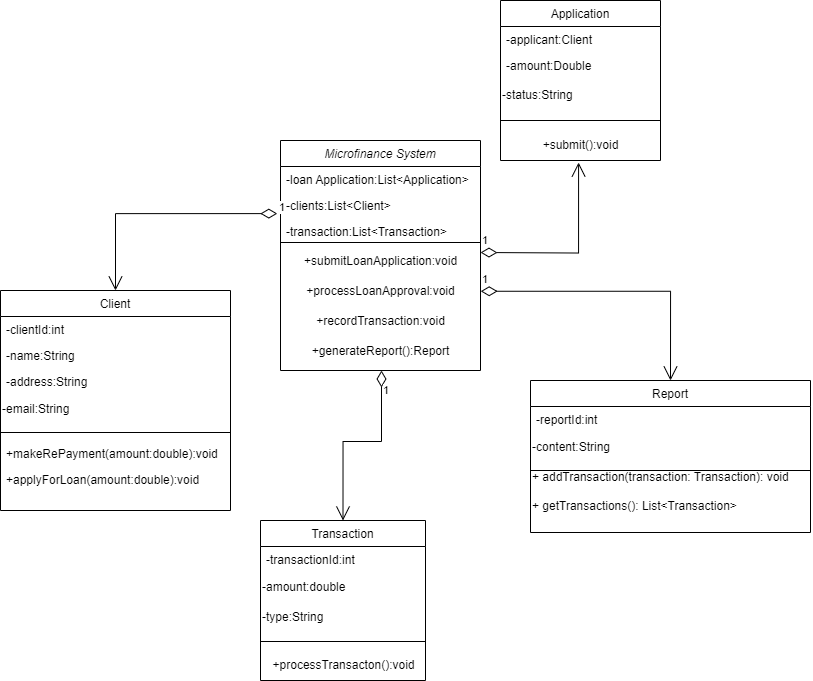

The diagram above was exported from draw.io. Its source (the exported page's mxGraphModel, read from the mxfile embedded in the PNG):
<mxGraphModel dx="1035" dy="551" grid="1" gridSize="10" guides="1" tooltips="1" connect="1" arrows="1" fold="1" page="1" pageScale="1" pageWidth="827" pageHeight="1169" math="0" shadow="0">
  <root>
    <mxCell id="WIyWlLk6GJQsqaUBKTNV-0" />
    <mxCell id="WIyWlLk6GJQsqaUBKTNV-1" parent="WIyWlLk6GJQsqaUBKTNV-0" />
    <mxCell id="zkfFHV4jXpPFQw0GAbJ--0" value="Microfinance System" style="swimlane;fontStyle=2;align=center;verticalAlign=top;childLayout=stackLayout;horizontal=1;startSize=26;horizontalStack=0;resizeParent=1;resizeLast=0;collapsible=1;marginBottom=0;rounded=0;shadow=0;strokeWidth=1;" parent="WIyWlLk6GJQsqaUBKTNV-1" vertex="1">
      <mxGeometry x="280" y="230" width="200" height="230" as="geometry">
        <mxRectangle x="230" y="140" width="160" height="26" as="alternateBounds" />
      </mxGeometry>
    </mxCell>
    <mxCell id="zkfFHV4jXpPFQw0GAbJ--1" value="-loan Application:List&lt;Application&gt;" style="text;align=left;verticalAlign=top;spacingLeft=4;spacingRight=4;overflow=hidden;rotatable=0;points=[[0,0.5],[1,0.5]];portConstraint=eastwest;" parent="zkfFHV4jXpPFQw0GAbJ--0" vertex="1">
      <mxGeometry y="26" width="200" height="26" as="geometry" />
    </mxCell>
    <mxCell id="zkfFHV4jXpPFQw0GAbJ--2" value="-clients:List&lt;Client&gt;&#10;" style="text;align=left;verticalAlign=top;spacingLeft=4;spacingRight=4;overflow=hidden;rotatable=0;points=[[0,0.5],[1,0.5]];portConstraint=eastwest;rounded=0;shadow=0;html=0;" parent="zkfFHV4jXpPFQw0GAbJ--0" vertex="1">
      <mxGeometry y="52" width="200" height="26" as="geometry" />
    </mxCell>
    <mxCell id="zkfFHV4jXpPFQw0GAbJ--5" value="-transaction:List&lt;Transaction&gt;" style="text;align=left;verticalAlign=top;spacingLeft=4;spacingRight=4;overflow=hidden;rotatable=0;points=[[0,0.5],[1,0.5]];portConstraint=eastwest;" parent="zkfFHV4jXpPFQw0GAbJ--0" vertex="1">
      <mxGeometry y="78" width="200" height="20" as="geometry" />
    </mxCell>
    <mxCell id="zkfFHV4jXpPFQw0GAbJ--4" value="" style="line;html=1;strokeWidth=1;align=left;verticalAlign=middle;spacingTop=-1;spacingLeft=3;spacingRight=3;rotatable=0;labelPosition=right;points=[];portConstraint=eastwest;" parent="zkfFHV4jXpPFQw0GAbJ--0" vertex="1">
      <mxGeometry y="98" width="200" height="8" as="geometry" />
    </mxCell>
    <mxCell id="Xo4GX7K1pdXKpsVCS93Y-3" value="+submitLoanApplication:void" style="text;html=1;align=center;verticalAlign=middle;resizable=0;points=[];autosize=1;strokeColor=none;fillColor=none;" vertex="1" parent="zkfFHV4jXpPFQw0GAbJ--0">
      <mxGeometry y="106" width="200" height="30" as="geometry" />
    </mxCell>
    <mxCell id="Xo4GX7K1pdXKpsVCS93Y-5" value="+processLoanApproval:void" style="text;html=1;align=center;verticalAlign=middle;resizable=0;points=[];autosize=1;strokeColor=none;fillColor=none;" vertex="1" parent="zkfFHV4jXpPFQw0GAbJ--0">
      <mxGeometry y="136" width="200" height="30" as="geometry" />
    </mxCell>
    <mxCell id="Xo4GX7K1pdXKpsVCS93Y-7" value="+recordTransaction:void" style="text;html=1;align=center;verticalAlign=middle;resizable=0;points=[];autosize=1;strokeColor=none;fillColor=none;" vertex="1" parent="zkfFHV4jXpPFQw0GAbJ--0">
      <mxGeometry y="166" width="200" height="30" as="geometry" />
    </mxCell>
    <mxCell id="Xo4GX7K1pdXKpsVCS93Y-8" value="+generateReport():Report" style="text;html=1;align=center;verticalAlign=middle;resizable=0;points=[];autosize=1;strokeColor=none;fillColor=none;" vertex="1" parent="zkfFHV4jXpPFQw0GAbJ--0">
      <mxGeometry y="196" width="200" height="30" as="geometry" />
    </mxCell>
    <mxCell id="zkfFHV4jXpPFQw0GAbJ--6" value="Application" style="swimlane;fontStyle=0;align=center;verticalAlign=top;childLayout=stackLayout;horizontal=1;startSize=26;horizontalStack=0;resizeParent=1;resizeLast=0;collapsible=1;marginBottom=0;rounded=0;shadow=0;strokeWidth=1;" parent="WIyWlLk6GJQsqaUBKTNV-1" vertex="1">
      <mxGeometry x="500" y="90" width="160" height="160" as="geometry">
        <mxRectangle x="130" y="380" width="160" height="26" as="alternateBounds" />
      </mxGeometry>
    </mxCell>
    <mxCell id="zkfFHV4jXpPFQw0GAbJ--7" value="-applicant:Client" style="text;align=left;verticalAlign=top;spacingLeft=4;spacingRight=4;overflow=hidden;rotatable=0;points=[[0,0.5],[1,0.5]];portConstraint=eastwest;" parent="zkfFHV4jXpPFQw0GAbJ--6" vertex="1">
      <mxGeometry y="26" width="160" height="26" as="geometry" />
    </mxCell>
    <mxCell id="zkfFHV4jXpPFQw0GAbJ--8" value="-amount:Double" style="text;align=left;verticalAlign=top;spacingLeft=4;spacingRight=4;overflow=hidden;rotatable=0;points=[[0,0.5],[1,0.5]];portConstraint=eastwest;rounded=0;shadow=0;html=0;" parent="zkfFHV4jXpPFQw0GAbJ--6" vertex="1">
      <mxGeometry y="52" width="160" height="28" as="geometry" />
    </mxCell>
    <mxCell id="Xo4GX7K1pdXKpsVCS93Y-12" value="-status:String" style="text;html=1;align=left;verticalAlign=middle;resizable=0;points=[];autosize=1;strokeColor=none;fillColor=none;" vertex="1" parent="zkfFHV4jXpPFQw0GAbJ--6">
      <mxGeometry y="80" width="160" height="30" as="geometry" />
    </mxCell>
    <mxCell id="zkfFHV4jXpPFQw0GAbJ--9" value="" style="line;html=1;strokeWidth=1;align=left;verticalAlign=middle;spacingTop=-1;spacingLeft=3;spacingRight=3;rotatable=0;labelPosition=right;points=[];portConstraint=eastwest;" parent="zkfFHV4jXpPFQw0GAbJ--6" vertex="1">
      <mxGeometry y="110" width="160" height="20" as="geometry" />
    </mxCell>
    <mxCell id="Xo4GX7K1pdXKpsVCS93Y-11" value="+submit():void" style="text;html=1;align=center;verticalAlign=middle;resizable=0;points=[];autosize=1;strokeColor=none;fillColor=none;" vertex="1" parent="zkfFHV4jXpPFQw0GAbJ--6">
      <mxGeometry y="130" width="160" height="30" as="geometry" />
    </mxCell>
    <mxCell id="zkfFHV4jXpPFQw0GAbJ--13" value="Transaction" style="swimlane;fontStyle=0;align=center;verticalAlign=top;childLayout=stackLayout;horizontal=1;startSize=26;horizontalStack=0;resizeParent=1;resizeLast=0;collapsible=1;marginBottom=0;rounded=0;shadow=0;strokeWidth=1;" parent="WIyWlLk6GJQsqaUBKTNV-1" vertex="1">
      <mxGeometry x="260" y="610" width="165" height="160" as="geometry">
        <mxRectangle x="340" y="380" width="170" height="26" as="alternateBounds" />
      </mxGeometry>
    </mxCell>
    <mxCell id="zkfFHV4jXpPFQw0GAbJ--14" value="-transactionId:int&#10;" style="text;align=left;verticalAlign=top;spacingLeft=4;spacingRight=4;overflow=hidden;rotatable=0;points=[[0,0.5],[1,0.5]];portConstraint=eastwest;" parent="zkfFHV4jXpPFQw0GAbJ--13" vertex="1">
      <mxGeometry y="26" width="165" height="26" as="geometry" />
    </mxCell>
    <mxCell id="Xo4GX7K1pdXKpsVCS93Y-16" value="-amount:double" style="text;html=1;align=left;verticalAlign=middle;resizable=0;points=[];autosize=1;strokeColor=none;fillColor=none;" vertex="1" parent="zkfFHV4jXpPFQw0GAbJ--13">
      <mxGeometry y="52" width="165" height="30" as="geometry" />
    </mxCell>
    <mxCell id="Xo4GX7K1pdXKpsVCS93Y-17" value="-type:String" style="text;html=1;align=left;verticalAlign=middle;resizable=0;points=[];autosize=1;strokeColor=none;fillColor=none;" vertex="1" parent="zkfFHV4jXpPFQw0GAbJ--13">
      <mxGeometry y="82" width="165" height="30" as="geometry" />
    </mxCell>
    <mxCell id="zkfFHV4jXpPFQw0GAbJ--15" value="" style="line;html=1;strokeWidth=1;align=left;verticalAlign=middle;spacingTop=-1;spacingLeft=3;spacingRight=3;rotatable=0;labelPosition=right;points=[];portConstraint=eastwest;" parent="zkfFHV4jXpPFQw0GAbJ--13" vertex="1">
      <mxGeometry y="112" width="165" height="18" as="geometry" />
    </mxCell>
    <mxCell id="Xo4GX7K1pdXKpsVCS93Y-18" value="+processTransacton():void" style="text;html=1;align=center;verticalAlign=middle;resizable=0;points=[];autosize=1;strokeColor=none;fillColor=none;" vertex="1" parent="zkfFHV4jXpPFQw0GAbJ--13">
      <mxGeometry y="130" width="165" height="30" as="geometry" />
    </mxCell>
    <mxCell id="zkfFHV4jXpPFQw0GAbJ--17" value="Client" style="swimlane;fontStyle=0;align=center;verticalAlign=top;childLayout=stackLayout;horizontal=1;startSize=26;horizontalStack=0;resizeParent=1;resizeLast=0;collapsible=1;marginBottom=0;rounded=0;shadow=0;strokeWidth=1;" parent="WIyWlLk6GJQsqaUBKTNV-1" vertex="1">
      <mxGeometry y="380" width="230" height="220" as="geometry">
        <mxRectangle x="550" y="140" width="160" height="26" as="alternateBounds" />
      </mxGeometry>
    </mxCell>
    <mxCell id="zkfFHV4jXpPFQw0GAbJ--18" value="-clientId:int" style="text;align=left;verticalAlign=top;spacingLeft=4;spacingRight=4;overflow=hidden;rotatable=0;points=[[0,0.5],[1,0.5]];portConstraint=eastwest;" parent="zkfFHV4jXpPFQw0GAbJ--17" vertex="1">
      <mxGeometry y="26" width="230" height="26" as="geometry" />
    </mxCell>
    <mxCell id="zkfFHV4jXpPFQw0GAbJ--19" value="-name:String" style="text;align=left;verticalAlign=top;spacingLeft=4;spacingRight=4;overflow=hidden;rotatable=0;points=[[0,0.5],[1,0.5]];portConstraint=eastwest;rounded=0;shadow=0;html=0;" parent="zkfFHV4jXpPFQw0GAbJ--17" vertex="1">
      <mxGeometry y="52" width="230" height="26" as="geometry" />
    </mxCell>
    <mxCell id="zkfFHV4jXpPFQw0GAbJ--20" value="-address:String" style="text;align=left;verticalAlign=top;spacingLeft=4;spacingRight=4;overflow=hidden;rotatable=0;points=[[0,0.5],[1,0.5]];portConstraint=eastwest;rounded=0;shadow=0;html=0;" parent="zkfFHV4jXpPFQw0GAbJ--17" vertex="1">
      <mxGeometry y="78" width="230" height="26" as="geometry" />
    </mxCell>
    <mxCell id="Xo4GX7K1pdXKpsVCS93Y-26" value="-email:String" style="text;html=1;align=left;verticalAlign=middle;resizable=0;points=[];autosize=1;strokeColor=none;fillColor=none;" vertex="1" parent="zkfFHV4jXpPFQw0GAbJ--17">
      <mxGeometry y="104" width="230" height="30" as="geometry" />
    </mxCell>
    <mxCell id="zkfFHV4jXpPFQw0GAbJ--23" value="" style="line;html=1;strokeWidth=1;align=left;verticalAlign=middle;spacingTop=-1;spacingLeft=3;spacingRight=3;rotatable=0;labelPosition=right;points=[];portConstraint=eastwest;" parent="zkfFHV4jXpPFQw0GAbJ--17" vertex="1">
      <mxGeometry y="134" width="230" height="16" as="geometry" />
    </mxCell>
    <mxCell id="zkfFHV4jXpPFQw0GAbJ--25" value="+makeRePayment(amount:double):void" style="text;align=left;verticalAlign=top;spacingLeft=4;spacingRight=4;overflow=hidden;rotatable=0;points=[[0,0.5],[1,0.5]];portConstraint=eastwest;" parent="zkfFHV4jXpPFQw0GAbJ--17" vertex="1">
      <mxGeometry y="150" width="230" height="26" as="geometry" />
    </mxCell>
    <mxCell id="zkfFHV4jXpPFQw0GAbJ--24" value="+applyForLoan(amount:double):void" style="text;align=left;verticalAlign=top;spacingLeft=4;spacingRight=4;overflow=hidden;rotatable=0;points=[[0,0.5],[1,0.5]];portConstraint=eastwest;" parent="zkfFHV4jXpPFQw0GAbJ--17" vertex="1">
      <mxGeometry y="176" width="230" height="26" as="geometry" />
    </mxCell>
    <mxCell id="Xo4GX7K1pdXKpsVCS93Y-13" value="Report" style="swimlane;fontStyle=0;align=center;verticalAlign=top;childLayout=stackLayout;horizontal=1;startSize=26;horizontalStack=0;resizeParent=1;resizeLast=0;collapsible=1;marginBottom=0;rounded=0;shadow=0;strokeWidth=1;" vertex="1" parent="WIyWlLk6GJQsqaUBKTNV-1">
      <mxGeometry x="530" y="470" width="280" height="152" as="geometry">
        <mxRectangle x="340" y="380" width="170" height="26" as="alternateBounds" />
      </mxGeometry>
    </mxCell>
    <mxCell id="Xo4GX7K1pdXKpsVCS93Y-14" value="-reportId:int" style="text;align=left;verticalAlign=top;spacingLeft=4;spacingRight=4;overflow=hidden;rotatable=0;points=[[0,0.5],[1,0.5]];portConstraint=eastwest;" vertex="1" parent="Xo4GX7K1pdXKpsVCS93Y-13">
      <mxGeometry y="26" width="280" height="26" as="geometry" />
    </mxCell>
    <mxCell id="Xo4GX7K1pdXKpsVCS93Y-19" value="-content:String" style="text;html=1;align=left;verticalAlign=middle;resizable=0;points=[];autosize=1;strokeColor=none;fillColor=none;" vertex="1" parent="Xo4GX7K1pdXKpsVCS93Y-13">
      <mxGeometry y="52" width="280" height="30" as="geometry" />
    </mxCell>
    <mxCell id="Xo4GX7K1pdXKpsVCS93Y-20" value="" style="endArrow=none;html=1;rounded=0;" edge="1" parent="Xo4GX7K1pdXKpsVCS93Y-13">
      <mxGeometry width="50" height="50" relative="1" as="geometry">
        <mxPoint y="90" as="sourcePoint" />
        <mxPoint x="280" y="90" as="targetPoint" />
      </mxGeometry>
    </mxCell>
    <mxCell id="Xo4GX7K1pdXKpsVCS93Y-21" value="&lt;div style=&quot;&quot;&gt;+ addTransaction(transaction: Transaction): void&lt;br&gt;&lt;/div&gt;" style="text;html=1;align=left;verticalAlign=middle;resizable=0;points=[];autosize=1;strokeColor=none;fillColor=none;" vertex="1" parent="Xo4GX7K1pdXKpsVCS93Y-13">
      <mxGeometry y="82" width="280" height="30" as="geometry" />
    </mxCell>
    <mxCell id="Xo4GX7K1pdXKpsVCS93Y-25" value="+ getTransactions(): List&amp;lt;Transaction&amp;gt;" style="text;whiteSpace=wrap;html=1;" vertex="1" parent="Xo4GX7K1pdXKpsVCS93Y-13">
      <mxGeometry y="112" width="280" height="40" as="geometry" />
    </mxCell>
    <mxCell id="Xo4GX7K1pdXKpsVCS93Y-56" value="1" style="endArrow=open;html=1;endSize=12;startArrow=diamondThin;startSize=14;startFill=0;edgeStyle=orthogonalEdgeStyle;align=left;verticalAlign=bottom;rounded=0;entryX=0.488;entryY=1.067;entryDx=0;entryDy=0;entryPerimeter=0;" edge="1" parent="WIyWlLk6GJQsqaUBKTNV-1" target="Xo4GX7K1pdXKpsVCS93Y-11">
      <mxGeometry x="-1" y="3" relative="1" as="geometry">
        <mxPoint x="480" y="342" as="sourcePoint" />
        <mxPoint x="640" y="342" as="targetPoint" />
      </mxGeometry>
    </mxCell>
    <mxCell id="Xo4GX7K1pdXKpsVCS93Y-57" value="1" style="endArrow=open;html=1;endSize=12;startArrow=diamondThin;startSize=14;startFill=0;edgeStyle=orthogonalEdgeStyle;align=left;verticalAlign=bottom;rounded=0;entryX=0.5;entryY=0;entryDx=0;entryDy=0;" edge="1" parent="WIyWlLk6GJQsqaUBKTNV-1" target="zkfFHV4jXpPFQw0GAbJ--13">
      <mxGeometry x="-0.6977" relative="1" as="geometry">
        <mxPoint x="381" y="460" as="sourcePoint" />
        <mxPoint x="508" y="410" as="targetPoint" />
        <Array as="points">
          <mxPoint x="381" y="531" />
          <mxPoint x="343" y="531" />
        </Array>
        <mxPoint y="1" as="offset" />
      </mxGeometry>
    </mxCell>
    <mxCell id="Xo4GX7K1pdXKpsVCS93Y-58" value="1" style="endArrow=open;html=1;endSize=12;startArrow=diamondThin;startSize=14;startFill=0;edgeStyle=orthogonalEdgeStyle;align=left;verticalAlign=bottom;rounded=0;entryX=0.5;entryY=0;entryDx=0;entryDy=0;exitX=1.001;exitY=0.492;exitDx=0;exitDy=0;exitPerimeter=0;" edge="1" parent="WIyWlLk6GJQsqaUBKTNV-1" source="Xo4GX7K1pdXKpsVCS93Y-5" target="Xo4GX7K1pdXKpsVCS93Y-13">
      <mxGeometry x="-1" y="3" relative="1" as="geometry">
        <mxPoint x="486" y="382" as="sourcePoint" />
        <mxPoint x="628" y="320" as="targetPoint" />
      </mxGeometry>
    </mxCell>
    <mxCell id="Xo4GX7K1pdXKpsVCS93Y-60" value="1" style="endArrow=open;html=1;endSize=12;startArrow=diamondThin;startSize=14;startFill=0;edgeStyle=orthogonalEdgeStyle;align=left;verticalAlign=bottom;rounded=0;exitX=-0.016;exitY=0.812;exitDx=0;exitDy=0;exitPerimeter=0;entryX=0.5;entryY=0;entryDx=0;entryDy=0;" edge="1" parent="WIyWlLk6GJQsqaUBKTNV-1" source="zkfFHV4jXpPFQw0GAbJ--2" target="zkfFHV4jXpPFQw0GAbJ--17">
      <mxGeometry x="-1" y="3" relative="1" as="geometry">
        <mxPoint x="200" y="300" as="sourcePoint" />
        <mxPoint x="120" y="370" as="targetPoint" />
      </mxGeometry>
    </mxCell>
  </root>
</mxGraphModel>